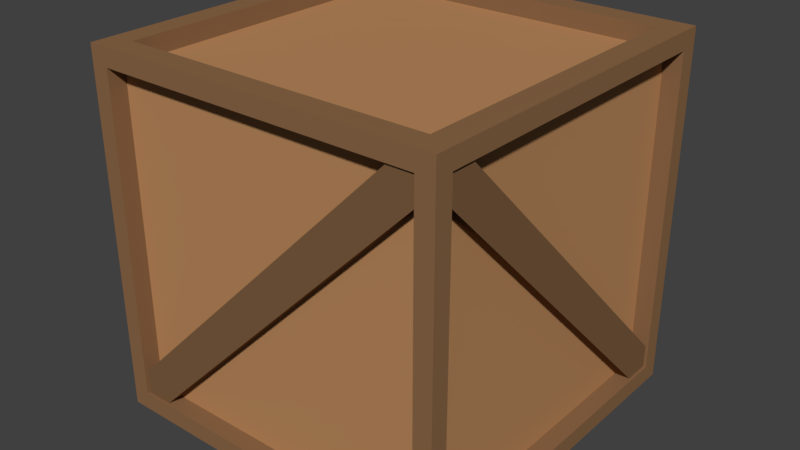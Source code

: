 # Source: Wooden_Crate.blend  (saved by Blender 2.78.0; exported with 4.5.12 LTS)
import bpy
from mathutils import Matrix  # noqa: F401  (used for matrix-valued properties, if any)

bpy.ops.wm.read_factory_settings(use_empty=True)
scene = bpy.context.scene
scene.name = 'Scene'

# ---- collections
col_collection_1 = bpy.data.collections.new('Collection 1'); scene.collection.children.link(col_collection_1)

# ---- materials (node trees are filled in below, after node groups)
mat_woodcrate00 = bpy.data.materials.new('WoodCrate00')
mat_woodcrate00.alpha_threshold = 0.0
mat_woodcrate00.use_transparent_shadow = False
mat_woodcrate00.diffuse_color = (0.2668, 0.1405, 0.06649, 1.0)
mat_woodcrate00.specular_color = (0.0, 0.0, 0.0)
mat_woodcrate00.roughness = 0.5
mat_woodcrate00.line_color = (0.0, 0.0, 0.0, 1.0)
mat_woodcrate01 = bpy.data.materials.new('WoodCrate01')
mat_woodcrate01.alpha_threshold = 0.0
mat_woodcrate01.use_transparent_shadow = False
mat_woodcrate01.diffuse_color = (0.4969, 0.254, 0.1101, 1.0)
mat_woodcrate01.roughness = 0.5
mat_woodcrate02 = bpy.data.materials.new('WoodCrate02')
mat_woodcrate02.alpha_threshold = 0.0
mat_woodcrate02.use_transparent_shadow = False
mat_woodcrate02.diffuse_color = (0.2079, 0.1111, 0.05174, 1.0)
mat_woodcrate02.roughness = 0.5

# ---- material node trees

# ---- world
world_world = bpy.data.worlds.new('World'); scene.world = world_world
world_world.color = (0.05088, 0.05088, 0.05088)
world_world.use_sun_shadow = False
world_world.sun_shadow_jitter_overblur = 0.0
world_world.cycles.sampling_method = 'MANUAL'

# ---- meshes
me_cube = bpy.data.meshes.new('Cube')
me_cube.from_pydata([(1.0, 1.0, -1.0), (1.0, -1.0, -1.0), (-1.0, -1.0, -1.0), (-1.0, 1.0, -1.0), (1.0, 1.0, 1.0), (1.0, -1.0, 1.0), (-1.0, -1.0, 1.0), (-1.0, 1.0, 1.0), (0.9, 0.9, 1.0), (0.9, -0.9, 1.0), (-0.9, 0.9, 1.0), (-0.9, -0.9, 1.0), (1.0, -0.9, -0.9), (1.0, 0.9, 0.9), (1.0, -0.9, 0.9), (-1.0, -0.9, -0.9), (0.9, -1.0, -0.9), (-0.9, -1.0, 0.9), (0.9, 0.9, -1.0), (0.9, -0.9, -1.0), (-0.9, 0.9, -1.0), (-0.9, -0.9, -1.0), (0.8661, 0.8661, 1.0), (0.8661, -0.8661, 1.0), (-0.8661, 0.8661, 1.0), (-0.8661, -0.8661, 1.0), (1.0, 0.9, -0.9), (-1.0, 0.9, -0.9), (-1.0, -0.9, 0.9), (-1.0, 0.9, 0.9), (0.9, 1.0, -0.9), (-0.9, 1.0, -0.9), (0.9, 1.0, 0.9), (-0.9, -1.0, -0.9), (0.9, -1.0, 0.9), (-0.9, 1.0, 0.9), (0.9, 0.9, 0.9), (-0.9, -0.9, -0.9), (0.9, -0.9, -0.9), (0.9, -0.9, 0.9), (-0.9, -0.9, 0.9), (-0.9, 0.9, 0.9), (0.9, 0.9, -0.9), (-0.9, 0.9, -0.9), (0.8661, 0.8661, 0.9), (0.8661, -0.8661, 0.9), (-0.8661, 0.8661, 0.9), (-0.8661, -0.8661, 0.9), (-0.8977, 0.833, 0.9717), (-0.8977, 0.9744, 0.8303), (-0.8977, -0.978, -0.8494), (-0.8977, -0.8365, -0.9909), (-0.9851, 0.833, 0.9717), (-0.9851, 0.9744, 0.8303), (-0.9851, -0.978, -0.8494), (-0.9851, -0.8365, -0.9909), (0.833, -0.8977, 0.9717), (0.9744, -0.8977, 0.8303), (-0.978, -0.8977, -0.8494), (-0.8365, -0.8977, -0.9909), (0.833, -0.9851, 0.9717), (0.9744, -0.9851, 0.8303), (-0.978, -0.9851, -0.8494), (-0.8365, -0.9851, -0.9909), (0.8977, -0.833, 0.9717), (0.8977, -0.9744, 0.8303), (0.8977, 0.978, -0.8494), (0.8977, 0.8365, -0.9909), (0.9851, -0.833, 0.9717), (0.9851, -0.9744, 0.8303), (0.9851, 0.978, -0.8494), (0.9851, 0.8365, -0.9909), (-0.833, 0.8977, 0.9717), (-0.9744, 0.8977, 0.8303), (0.978, 0.8977, -0.8494), (0.8365, 0.8977, -0.9909), (-0.833, 0.9851, 0.9717), (-0.9744, 0.9851, 0.8303), (0.978, 0.9851, -0.8494), (0.8365, 0.9851, -0.9909)], [], [(6, 5, 9, 11), (3, 0, 18, 20), (2, 6, 28, 15), (5, 6, 17, 34), (4, 5, 14, 13), (0, 3, 31, 30), (5, 4, 8, 9), (7, 6, 11, 10), (0, 1, 19, 18), (4, 7, 10, 8), (2, 3, 20, 21), (1, 2, 21, 19), (5, 1, 12, 14), (0, 4, 13, 26), (6, 7, 29, 28), (1, 0, 26, 12), (7, 3, 27, 29), (3, 2, 15, 27), (6, 2, 33, 17), (1, 5, 34, 16), (4, 0, 30, 32), (7, 4, 32, 35), (3, 7, 35, 31), (2, 1, 16, 33), (22, 24, 46, 44), (24, 25, 47, 46), (15, 28, 40, 37), (13, 14, 39, 36), (30, 31, 43, 42), (33, 16, 38, 37), (9, 8, 22, 23), (8, 10, 24, 22), (11, 9, 23, 25), (10, 11, 25, 24), (38, 39, 40, 37), (36, 42, 43, 41), (34, 17, 40, 39), (31, 35, 41, 43), (16, 34, 39, 38), (32, 30, 42, 36), (35, 32, 36, 41), (17, 33, 37, 40), (42, 36, 39, 38), (37, 40, 41, 43), (14, 12, 38, 39), (12, 26, 42, 38), (28, 29, 41, 40), (29, 27, 43, 41), (27, 15, 37, 43), (26, 13, 36, 42), (42, 38, 43), (44, 46, 45), (21, 20, 43, 37), (20, 18, 42, 43), (25, 23, 45, 47), (23, 22, 44, 45), (19, 21, 37, 38), (18, 19, 38, 42), (53, 49, 51, 55), (53, 52, 48, 49), (55, 54, 52, 53), (51, 50, 54, 55), (48, 52, 54, 50), (49, 48, 50, 51), (61, 63, 59, 57), (61, 57, 56, 60), (63, 61, 60, 62), (59, 63, 62, 58), (56, 58, 62, 60), (57, 59, 58, 56), (69, 65, 67, 71), (69, 68, 64, 65), (71, 70, 68, 69), (67, 66, 70, 71), (64, 68, 70, 66), (65, 64, 66, 67), (77, 79, 75, 73), (77, 73, 72, 76), (79, 77, 76, 78), (75, 79, 78, 74), (72, 74, 78, 76), (73, 75, 74, 72), (43, 38, 37), (45, 46, 47)])
me_cube.polygons.foreach_set('material_index', [0, 0, 0, 0, 0, 0, 0, 0, 0, 0, 0, 0, 0, 0, 0, 0, 0, 0, 0, 0, 0, 0, 0, 0, 0, 0, 0, 0, 0, 0, 0, 0, 0, 0, 1, 1, 0, 0, 0, 0, 0, 0, 1, 1, 0, 0, 0, 0, 0, 0, 1, 1, 0, 0, 0, 0, 0, 0, 2, 2, 2, 2, 2, 2, 2, 2, 2, 2, 2, 2, 2, 2, 2, 2, 2, 2, 2, 2, 2, 2, 2, 2, 1, 1])
_uv = me_cube.uv_layers.new(name='UVMap')
_uv.uv.foreach_set('vector', [0.2266, 0.6424, 0.3869, 0.4746, 0.3869, 0.4914, 0.2427, 0.6424, 0.6135, 0.5729, 0.4533, 0.4051, 0.4693, 0.4051, 0.6135, 0.5561, 0.2266, 0.4746, 1.351e-08, 0.4746, 0.01133, 0.4627, 0.2153, 0.4627, 0.2266, 7.072e-08, 0.2266, 0.2373, 0.2153, 0.2254, 0.2153, 0.01186, 0.2266, 0.4746, 0.2266, 0.2373, 0.238, 0.2492, 0.238, 0.4627, 0.4533, 2.122e-08, 0.4533, 0.2373, 0.4419, 0.2254, 0.4419, 0.01186, 0.4533, 5.657e-08, 0.6799, 0.0, 0.6686, 0.01186, 0.4646, 0.01186, 0.3869, 0.8102, 0.2266, 0.6424, 0.2427, 0.6424, 0.3869, 0.7934, 0.4533, 0.4051, 0.6135, 0.2373, 0.6135, 0.2541, 0.4693, 0.4051, 0.6799, 0.0, 0.6799, 0.2373, 0.6686, 0.2254, 0.6686, 0.01186, 0.2266, 0.7119, 0.0, 0.7119, 0.01133, 0.7, 0.2153, 0.7, 0.2266, 0.4746, 0.2266, 0.7119, 0.2153, 0.7, 0.2153, 0.4864, 0.2266, 0.2373, 0.4533, 0.2373, 0.4419, 0.2492, 0.238, 0.2492, 0.4533, 0.4746, 0.2266, 0.4746, 0.238, 0.4627, 0.4419, 0.4627, 1.351e-08, 0.4746, 0.0, 0.2373, 0.01133, 0.2492, 0.01133, 0.4627, 0.4533, 0.2373, 0.4533, 0.4746, 0.4419, 0.4627, 0.4419, 0.2492, 0.0, 0.2373, 0.2266, 0.2373, 0.2153, 0.2492, 0.01133, 0.2492, 0.2266, 0.2373, 0.2266, 0.4746, 0.2153, 0.4627, 0.2153, 0.2492, 0.2266, 0.2373, 0.0, 0.2373, 0.01133, 0.2254, 0.2153, 0.2254, 0.0, 0.0, 0.2266, 7.072e-08, 0.2153, 0.01186, 0.01133, 0.01186, 0.2266, 0.0, 0.4533, 2.122e-08, 0.4419, 0.01186, 0.238, 0.01186, 0.2266, 0.2373, 0.2266, 0.0, 0.238, 0.01186, 0.238, 0.2254, 0.4533, 0.2373, 0.2266, 0.2373, 0.238, 0.2254, 0.4419, 0.2254, 0.0, 0.2373, 0.0, 0.0, 0.01133, 0.01186, 0.01133, 0.2254, 0.7932, 0.992, 0.7932, 0.7864, 0.8045, 0.7864, 0.8045, 0.992, 0.8159, 0.7864, 0.8159, 0.992, 0.8045, 0.992, 0.8045, 0.7864, 0.9179, 0.2136, 0.9179, 0.0, 0.9292, 0.0, 0.9292, 0.2136, 0.4095, 0.6881, 0.4095, 0.9017, 0.3982, 0.9017, 0.3982, 0.6881, 0.9292, 0.2136, 0.9292, 0.0, 0.9405, 0.0, 0.9405, 0.2136, 0.3869, 0.9017, 0.3869, 0.6881, 0.3982, 0.6881, 0.3982, 0.9017, 0.4646, 0.01186, 0.6686, 0.01186, 0.6647, 0.01588, 0.4684, 0.01588, 0.6686, 0.01186, 0.6686, 0.2254, 0.6647, 0.2214, 0.6647, 0.01588, 0.2427, 0.6424, 0.3869, 0.4914, 0.3869, 0.497, 0.2481, 0.6424, 0.3869, 0.7934, 0.2427, 0.6424, 0.2481, 0.6424, 0.3869, 0.7877, 0.8175, 0.4509, 0.6135, 0.4509, 0.6135, 0.2373, 0.8175, 0.2373, 0.8612, 0.7864, 0.6572, 0.7864, 0.6572, 0.5729, 0.8612, 0.5729, 0.4435, 0.6881, 0.4435, 0.9017, 0.4322, 0.9017, 0.4322, 0.6881, 0.2153, 0.9254, 0.2153, 0.7119, 0.2266, 0.7119, 0.2266, 0.9254, 0.2153, 0.7119, 0.2153, 0.9254, 0.204, 0.9254, 0.204, 0.7119, 0.3869, 0.6881, 0.3869, 0.4746, 0.3982, 0.4746, 0.3982, 0.6881, 0.8839, 0.2136, 0.8839, 7.072e-09, 0.8952, 0.0, 0.8952, 0.2136, 0.9065, 0.2136, 0.9065, 1.414e-08, 0.9179, 0.0, 0.9179, 0.2136, 0.6572, 0.5729, 0.6572, 0.7864, 0.4533, 0.7864, 0.4533, 0.5729, 0.6799, 0.0, 0.8839, 0.0, 0.8839, 0.2136, 0.6799, 0.2136, 0.9519, 0.0, 0.9519, 0.2136, 0.9405, 0.2136, 0.9405, 0.0, 0.8612, 0.7864, 0.8612, 1.0, 0.8499, 1.0, 0.8499, 0.7864, 0.4322, 0.6881, 0.4322, 0.9017, 0.4209, 0.9017, 0.4209, 0.6881, 0.4095, 0.4746, 0.4095, 0.6881, 0.3982, 0.6881, 0.3982, 0.4746, 0.8385, 1.0, 0.8385, 0.7864, 0.8499, 0.7864, 0.8499, 1.0, 0.4209, 0.6881, 0.4209, 0.4746, 0.4322, 0.4746, 0.4322, 0.6881, 0.8175, 0.3883, 0.9617, 0.2373, 0.9617, 0.5393, 0.6496, 0.992, 0.4533, 0.992, 0.6496, 0.7864, 0.4095, 0.9017, 0.4095, 0.6881, 0.4209, 0.6881, 0.4209, 0.9017, 0.4209, 0.4746, 0.4209, 0.6881, 0.4095, 0.6881, 0.4095, 0.4746, 0.8272, 0.992, 0.8272, 0.7864, 0.8385, 0.7864, 0.8385, 0.992, 0.8159, 0.992, 0.8159, 0.7864, 0.8272, 0.7864, 0.8272, 0.992, 0.9065, 0.0, 0.9065, 0.2136, 0.8952, 0.2136, 0.8952, 7.072e-09, 0.4435, 0.4746, 0.4435, 0.6881, 0.4322, 0.6881, 0.4322, 0.4746, 0.7565, 0.0, 0.7971, 0.0, 0.7971, 0.9998, 0.7565, 0.9998, 0.9594, 0.8418, 0.9594, 0.764, 1.0, 0.764, 1.0, 0.8418, 0.2786, 1.0, 0.1857, 0.9998, 0.1857, 0.0, 0.2786, 0.0002191, 0.9188, 0.8418, 0.9188, 0.764, 0.9594, 0.764, 0.9594, 0.8418, 0.6753, 0.0, 0.7159, 0.0, 0.7159, 0.9998, 0.6753, 0.9998, 0.3715, 0.9998, 0.2786, 1.0, 0.2786, 0.0002192, 0.3715, 0.0, 0.9188, 0.7089, 0.9188, 0.0, 0.9594, 4.641e-08, 0.9594, 0.7089, 0.9188, 0.7089, 0.9594, 0.7089, 0.9594, 0.764, 0.9188, 0.764, 0.4474, 0.02223, 0.4474, 0.8877, 0.3715, 0.8654, 0.3715, 0.0, 0.8782, 0.0, 0.9188, 2.32e-08, 0.9188, 0.05505, 0.8782, 0.05505, 0.8782, 0.764, 0.8782, 0.05505, 0.9188, 0.05505, 0.9188, 0.764, 0.6753, 0.0, 0.6753, 0.8654, 0.5993, 0.8877, 0.5993, 0.02223, 0.7159, 0.0, 0.7565, 0.0, 0.7565, 0.9998, 0.7159, 0.9998, 0.8782, 0.8418, 0.8782, 0.764, 0.9188, 0.764, 0.9188, 0.8418, 0.09286, 1.0, 0.0, 0.9998, 2.491e-07, 0.0, 0.09286, 0.0002191, 0.8782, 0.764, 0.8782, 0.8418, 0.8377, 0.8418, 0.8377, 0.764, 0.7971, 0.0, 0.8377, 0.0, 0.8377, 0.9998, 0.7971, 0.9998, 0.1857, 0.9998, 0.09286, 1.0, 0.09286, 0.0002191, 0.1857, 0.0, 0.8377, 0.7089, 0.8377, 2.32e-08, 0.8782, 0.0, 0.8782, 0.7089, 0.8377, 0.7089, 0.8782, 0.7089, 0.8782, 0.764, 0.8377, 0.764, 0.4474, 0.8654, 0.4474, 0.0, 0.5234, 0.02223, 0.5234, 0.8877, 1.0, 0.764, 0.9594, 0.764, 0.9594, 0.7089, 1.0, 0.7089, 1.0, 0.0, 1.0, 0.7089, 0.9594, 0.7089, 0.9594, 0.0, 0.5234, 0.8877, 0.5234, 0.02223, 0.5993, 0.0, 0.5993, 0.8654, 0.0, 0.9254, 0.204, 0.7119, 0.204, 0.9254, 1.0, 0.5729, 1.0, 0.8635, 0.8612, 0.7182])
me_cube.materials.append(mat_woodcrate00)
me_cube.materials.append(mat_woodcrate01)
me_cube.materials.append(mat_woodcrate02)
me_cube.use_remesh_preserve_volume = False
me_cube.use_remesh_preserve_attributes = False
me_cube.use_mirror_vertex_groups = False
me_cube.update()

# ---- objects
ob_cube = bpy.data.objects.new('Cube', me_cube)

# ---- transforms, parenting, visibility, modifiers, constraints
ob_cube.location = (0.0, 0.0, 1.0)
ob_cube.lock_rotations_4d = False
ob_cube.empty_display_type = 'ARROWS'
ob_cube.lineart.crease_threshold = 0.0

# ---- collection membership
col_collection_1.objects.link(ob_cube)

# ---- scene / render settings (as saved in the file)
scene.frame_start = 1; scene.frame_end = 250; scene.frame_set(1)
scene.render.engine = 'BLENDER_EEVEE_NEXT'
scene.render.resolution_percentage = 50
scene.render.dither_intensity = 0.0
scene.cycles.use_denoising = False
scene.cycles.samples = 128
scene.cycles.sampling_pattern = 'TABULATED_SOBOL'
scene.cycles.light_sampling_threshold = 0.0
scene.cycles.use_adaptive_sampling = False
scene.cycles.use_light_tree = False
scene.cycles.blur_glossy = 0.0
scene.cycles.sample_clamp_indirect = 0.0
scene.view_settings.view_transform = 'Standard'
bpy.context.view_layer.update()

# ---- added for rendering (the .blend has no active camera and no usable light): camera, sun
cam_auto = bpy.data.cameras.new('AutoCamera')
cam_auto.lens = 50.0
cam_auto.sensor_width = 36.0
cam_auto.clip_end = 1000.0
ob_auto_camera = bpy.data.objects.new('AutoCamera', cam_auto)
scene.collection.objects.link(ob_auto_camera)
ob_auto_camera.location = (3.20507, -3.84609, 3.56406)
ob_auto_camera.rotation_euler = (1.09748, -7.21219e-08, 0.694738)
scene.camera = ob_auto_camera
light_auto_sun = bpy.data.lights.new('AutoSun', 'SUN')
light_auto_sun.energy = 3.0
light_auto_sun.angle = 0.0523599
ob_auto_sun = bpy.data.objects.new('AutoSun', light_auto_sun)
scene.collection.objects.link(ob_auto_sun)
ob_auto_sun.rotation_euler = (0.872665, 0.174533, 0.523599)
bpy.context.view_layer.update()
